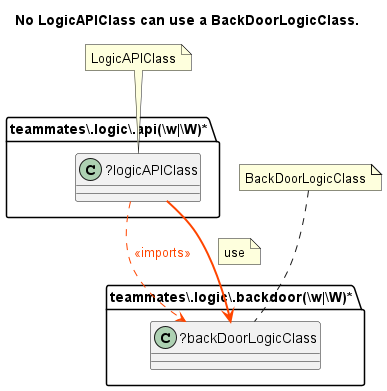

The diagram above was rendered by PlantUML. Its source (embedded in the PNG):
@startuml No LogicAPIClass can use a BackDoorLogicClass.
title No LogicAPIClass can use a BackDoorLogicClass.
folder "teammates\\.logic\\.api(\\w|\\W)*" as package {
class "?logicAPIClass" as logicAPIClass {
}
}
folder "teammates\\.logic\\.backdoor(\\w|\\W)*" as package1 {
class "?backDoorLogicClass" as backDoorLogicClass {
}
}
logicAPIClass -[dashed]-> backDoorLogicClass #line:OrangeRed;text:OrangeRed : <<imports>>
logicAPIClass -[bold]-> backDoorLogicClass #line:OrangeRed;text:OrangeRed 
note on link: use
note "LogicAPIClass" as LogicAPIClass
LogicAPIClass .. logicAPIClass
note "BackDoorLogicClass" as BackDoorLogicClass
BackDoorLogicClass .. backDoorLogicClass
@enduml